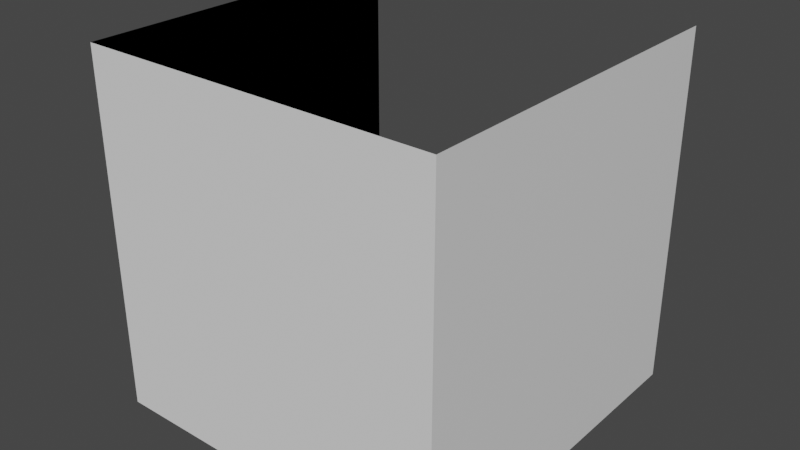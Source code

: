 # Source: corridor.blend  (saved by Blender 3.6.11; exported with 4.5.12 LTS)
import bpy
from mathutils import Matrix  # noqa: F401  (used for matrix-valued properties, if any)

bpy.ops.wm.read_factory_settings(use_empty=True)
scene = bpy.context.scene
scene.name = 'Scene'

# ---- collections
col_collection = bpy.data.collections.new('Collection'); scene.collection.children.link(col_collection)

# ---- materials (node trees are filled in below, after node groups)
mat_material = bpy.data.materials.new('Material')
mat_material.alpha_threshold = 0.0
mat_material.use_transparent_shadow = False
mat_material.roughness = 0.5
mat_material.line_color = (0.0, 0.0, 0.0, 1.0)

# ---- material node trees
mat_material.use_nodes = True; mat_material.node_tree.nodes.clear()
_N = mat_material.node_tree.nodes; _L = mat_material.node_tree.links
n0 = _N.new('ShaderNodeOutputMaterial'); n0.name = 'Material Output'; n0.location = (300, 300)
n1 = _N.new('ShaderNodeBsdfPrincipled'); n1.name = 'Principled BSDF'; n1.location = (10, 300)
n1.distribution = 'GGX'
n1.subsurface_method = 'RANDOM_WALK_SKIN'
n1.inputs[3].default_value = 1.45
n1.inputs[27].default_value = (0.0, 0.0, 0.0, 1.0)
n1.inputs[28].default_value = 1.0
_L.new(n1.outputs[0], n0.inputs[0])
n0.is_active_output = True

# ---- world
world_world = bpy.data.worlds.new('World'); scene.world = world_world
world_world.use_nodes = True; world_world.node_tree.nodes.clear()
_N = world_world.node_tree.nodes; _L = world_world.node_tree.links
n0 = _N.new('ShaderNodeOutputWorld'); n0.name = 'World Output'; n0.location = (300, 300)
n1 = _N.new('ShaderNodeBackground'); n1.name = 'Background'; n1.location = (10, 300)
n1.inputs[0].default_value = (0.05088, 0.05088, 0.05088, 1.0)
_L.new(n1.outputs[0], n0.inputs[0])
n0.is_active_output = True
world_world.color = (0.05088, 0.05088, 0.05088)
world_world.use_sun_shadow = False
world_world.sun_shadow_jitter_overblur = 0.0

# ---- meshes
me_cube = bpy.data.meshes.new('Cube')
me_cube.from_pydata([(-0.5, 0.5, 0.5), (-0.5, 0.5, -0.5), (0.5, 0.5, 0.5), (0.5, 0.5, -0.5), (-0.5, -0.5, 0.5), (-0.5, -0.5, -0.5), (0.5, -0.5, 0.5), (0.5, -0.5, -0.5)], [], [(3, 2, 6, 7), (5, 1, 3, 7), (5, 4, 0, 1)])
_uv = me_cube.uv_layers.new(name='UVMap')
_uv.uv.foreach_set('vector', [0.375, 0.75, 0.625, 0.75, 0.625, 1.0, 0.375, 1.0, 0.125, 0.5, 0.375, 0.5, 0.375, 0.75, 0.125, 0.75, 0.375, 0.25, 0.625, 0.25, 0.625, 0.5, 0.375, 0.5])
me_cube.materials.append(mat_material)
me_cube.use_mirror_vertex_groups = False
me_cube.update()
me_cube_002 = bpy.data.meshes.new('Cube.002')
me_cube_002.from_pydata([(-0.5, -0.5, -0.5), (-0.5, -0.5, 0.5), (-0.5, 0.5, -0.5), (-0.5, 0.5, 0.5), (0.5, -0.5, -0.5), (0.5, -0.5, 0.5), (0.5, 0.5, -0.5)], [], [(0, 1, 3, 2), (4, 5, 1, 0), (2, 6, 4, 0)])
_uv = me_cube_002.uv_layers.new(name='UVMap')
_uv.uv.foreach_set('vector', [0.375, 0.0, 0.625, 0.0, 0.625, 0.25, 0.375, 0.25, 0.375, 0.75, 0.625, 0.75, 0.625, 1.0, 0.375, 1.0, 0.125, 0.5, 0.375, 0.5, 0.375, 0.75, 0.125, 0.75])
me_cube_002.update()

# ---- objects
ob_corridorfb = bpy.data.objects.new('CorridorFB', me_cube)
ob_corridorrf = bpy.data.objects.new('CorridorRF', me_cube_002)

# ---- transforms, parenting, visibility, modifiers, constraints
ob_corridorfb.location = (0.0, 0.0, 0.0)
ob_corridorfb.lock_rotations_4d = False
ob_corridorfb.empty_display_type = 'ARROWS'
ob_corridorfb.lineart.crease_threshold = 0.0
ob_corridorrf.location = (0.0, 0.0, 0.0)

# ---- collection membership
col_collection.objects.link(ob_corridorfb)
col_collection.objects.link(ob_corridorrf)

# ---- scene / render settings (as saved in the file)
scene.frame_start = 1; scene.frame_end = 250; scene.frame_set(1)
scene.render.engine = 'BLENDER_EEVEE_NEXT'
scene.cycles.sampling_pattern = 'TABULATED_SOBOL'
scene.view_settings.view_transform = 'Filmic'
bpy.context.view_layer.update()

# ---- added for rendering (the .blend has no active camera and no usable light): camera, sun
cam_auto = bpy.data.cameras.new('AutoCamera')
cam_auto.lens = 50.0
cam_auto.sensor_width = 36.0
cam_auto.clip_end = 1000.0
ob_auto_camera = bpy.data.objects.new('AutoCamera', cam_auto)
scene.collection.objects.link(ob_auto_camera)
ob_auto_camera.location = (1.60254, -1.92304, 1.28203)
ob_auto_camera.rotation_euler = (1.09748, -7.21219e-08, 0.694738)
scene.camera = ob_auto_camera
light_auto_sun = bpy.data.lights.new('AutoSun', 'SUN')
light_auto_sun.energy = 3.0
light_auto_sun.angle = 0.0523599
ob_auto_sun = bpy.data.objects.new('AutoSun', light_auto_sun)
scene.collection.objects.link(ob_auto_sun)
ob_auto_sun.rotation_euler = (0.872665, 0.174533, 0.523599)
bpy.context.view_layer.update()
